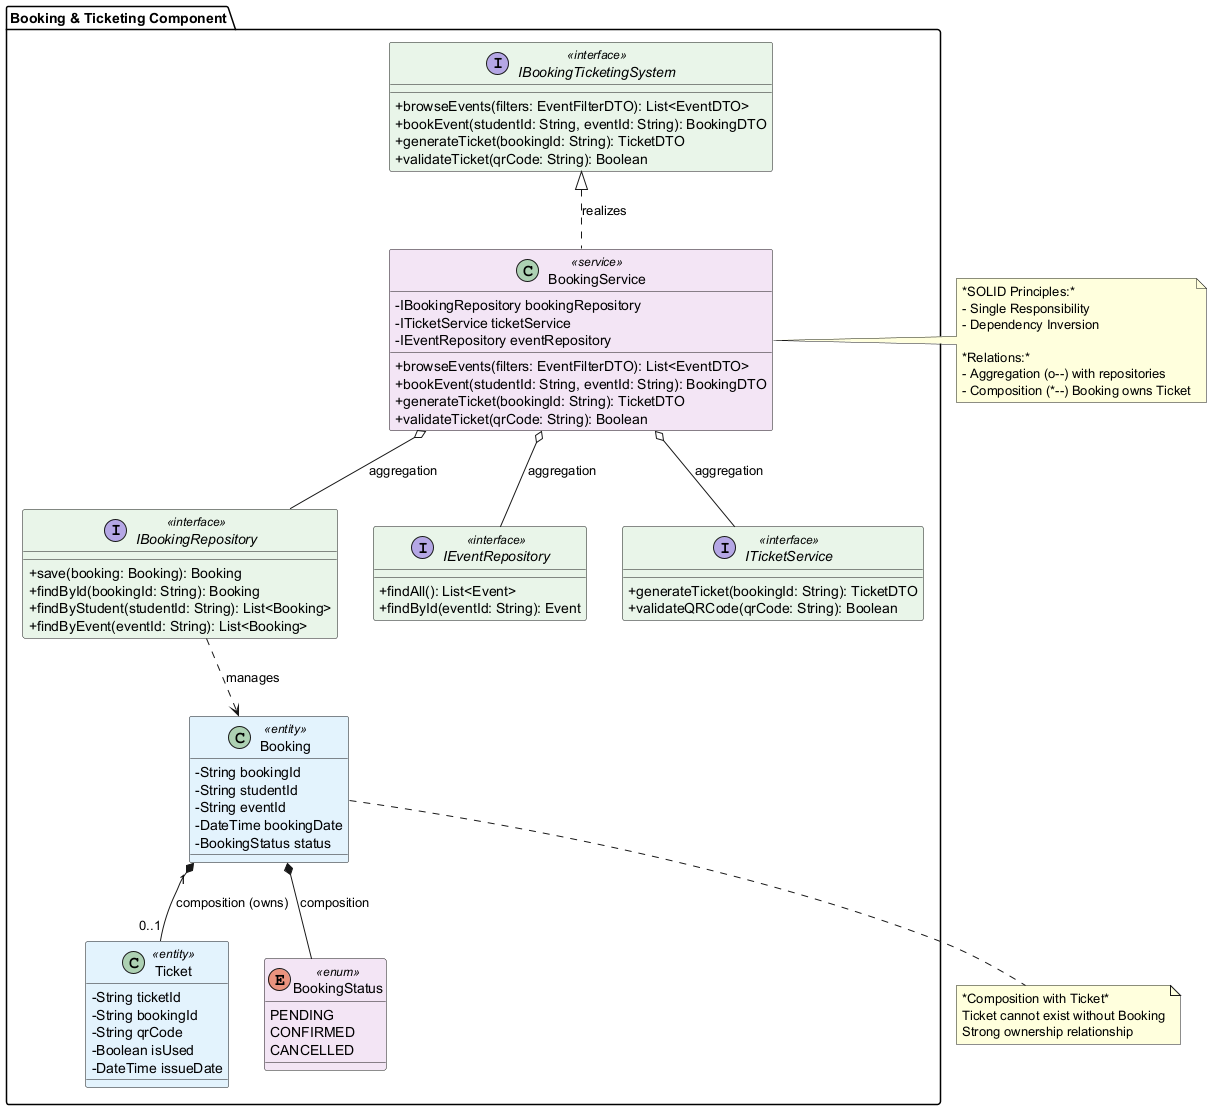

The diagram above was rendered by PlantUML. Its source (embedded in the PNG):
@startuml Booking_Ticketing_Updated

!define INTERFACE_COLOR #E8F5E9
!define SERVICE_COLOR #F3E5F5
!define ENTITY_COLOR #E3F2FD
!define ENUM_COLOR #F3E5F5

skinparam classAttributeIconSize 0
skinparam class {
    BackgroundColor<<interface>> INTERFACE_COLOR
    BackgroundColor<<service>> SERVICE_COLOR
    BackgroundColor<<entity>> ENTITY_COLOR
    BackgroundColor<<enum>> ENUM_COLOR
}

package "Booking & Ticketing Component" {
    
    ' Interface from Context Level
    interface IBookingTicketingSystem <<interface>> {
        +browseEvents(filters: EventFilterDTO): List<EventDTO>
        +bookEvent(studentId: String, eventId: String): BookingDTO
        +generateTicket(bookingId: String): TicketDTO
        +validateTicket(qrCode: String): Boolean
    }
    
    ' Service Implementation (Realization)
    class BookingService <<service>> {
        -IBookingRepository bookingRepository
        -ITicketService ticketService
        -IEventRepository eventRepository
        +browseEvents(filters: EventFilterDTO): List<EventDTO>
        +bookEvent(studentId: String, eventId: String): BookingDTO
        +generateTicket(bookingId: String): TicketDTO
        +validateTicket(qrCode: String): Boolean
    }
    
    ' Repository Interfaces
    interface IBookingRepository <<interface>> {
        +save(booking: Booking): Booking
        +findById(bookingId: String): Booking
        +findByStudent(studentId: String): List<Booking>
        +findByEvent(eventId: String): List<Booking>
    }
    
    interface IEventRepository <<interface>> {
        +findAll(): List<Event>
        +findById(eventId: String): Event
    }
    
    ' Supporting Service Interface
    interface ITicketService <<interface>> {
        +generateTicket(bookingId: String): TicketDTO
        +validateQRCode(qrCode: String): Boolean
    }
    
    ' Entities
    class Booking <<entity>> {
        -String bookingId
        -String studentId
        -String eventId
        -DateTime bookingDate
        -BookingStatus status
    }
    
    class Ticket <<entity>> {
        -String ticketId
        -String bookingId
        -String qrCode
        -Boolean isUsed
        -DateTime issueDate
    }
    
    ' Enum
    enum BookingStatus <<enum>> {
        PENDING
        CONFIRMED
        CANCELLED
    }
    
    ' Relationships (Professional)
    IBookingTicketingSystem <|.. BookingService : realizes
    BookingService o-- IBookingRepository : aggregation
    BookingService o-- ITicketService : aggregation
    BookingService o-- IEventRepository : aggregation
    IBookingRepository ..> Booking : manages
    Booking "1" *-- "0..1" Ticket : composition (owns)
    Booking *-- BookingStatus : composition
}

note right of BookingService
  *SOLID Principles:*
  - Single Responsibility
  - Dependency Inversion
  
  *Relations:*
  - Aggregation (o--) with repositories
  - Composition (*--) Booking owns Ticket
end note

note bottom of Booking
  *Composition with Ticket*
  Ticket cannot exist without Booking
  Strong ownership relationship
end note

@enduml